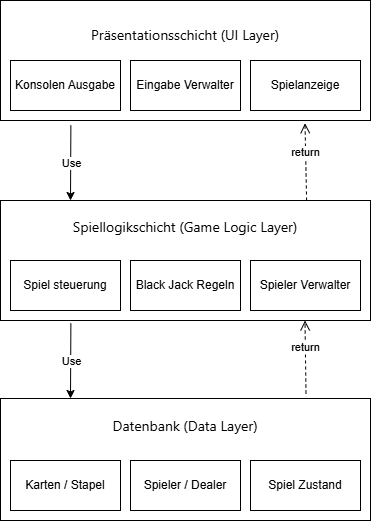

The diagram above was exported from draw.io. Its source (the exported page's mxGraphModel, read from the mxfile embedded in the PNG):
<mxGraphModel dx="1159" dy="702" grid="1" gridSize="10" guides="1" tooltips="1" connect="1" arrows="1" fold="1" page="1" pageScale="1" pageWidth="827" pageHeight="1169" math="0" shadow="0">
  <root>
    <mxCell id="0" />
    <mxCell id="1" parent="0" />
    <mxCell id="6peU1zO2u0tZjZ-HMZ3p-1" parent="1" style="rounded=0;whiteSpace=wrap;html=1;" value="&lt;span style=&quot;font-family: &amp;quot;Anthropic Sans&amp;quot;, -apple-system, BlinkMacSystemFont, &amp;quot;Segoe UI&amp;quot;, sans-serif; font-size: 14px; text-align: start; white-space: nowrap;&quot;&gt;Präsentationsschicht (UI Layer)&lt;/span&gt;&lt;div&gt;&lt;span style=&quot;font-family: &amp;quot;Anthropic Sans&amp;quot;, -apple-system, BlinkMacSystemFont, &amp;quot;Segoe UI&amp;quot;, sans-serif; font-size: 14px; text-align: start; white-space: nowrap;&quot;&gt;&lt;br&gt;&lt;/span&gt;&lt;/div&gt;&lt;div&gt;&lt;span style=&quot;font-family: &amp;quot;Anthropic Sans&amp;quot;, -apple-system, BlinkMacSystemFont, &amp;quot;Segoe UI&amp;quot;, sans-serif; font-size: 14px; text-align: start; white-space: nowrap;&quot;&gt;&lt;br&gt;&lt;/span&gt;&lt;/div&gt;&lt;div&gt;&lt;span style=&quot;font-family: &amp;quot;Anthropic Sans&amp;quot;, -apple-system, BlinkMacSystemFont, &amp;quot;Segoe UI&amp;quot;, sans-serif; font-size: 14px; text-align: start; white-space: nowrap;&quot;&gt;&lt;br&gt;&lt;/span&gt;&lt;/div&gt;" vertex="1">
      <mxGeometry height="120" width="370" x="200" y="200" as="geometry" />
    </mxCell>
    <mxCell id="6peU1zO2u0tZjZ-HMZ3p-2" parent="1" style="rounded=0;whiteSpace=wrap;html=1;" value="&lt;span style=&quot;font-family: &amp;quot;Anthropic Sans&amp;quot;, -apple-system, BlinkMacSystemFont, &amp;quot;Segoe UI&amp;quot;, sans-serif; font-size: 14px; text-align: start; white-space: nowrap;&quot;&gt;Spiellogikschicht (Game Logic Layer)&lt;/span&gt;&lt;div&gt;&lt;span style=&quot;font-family: &amp;quot;Anthropic Sans&amp;quot;, -apple-system, BlinkMacSystemFont, &amp;quot;Segoe UI&amp;quot;, sans-serif; font-size: 14px; text-align: start; white-space: nowrap;&quot;&gt;&lt;br&gt;&lt;/span&gt;&lt;/div&gt;&lt;div&gt;&lt;span style=&quot;font-family: &amp;quot;Anthropic Sans&amp;quot;, -apple-system, BlinkMacSystemFont, &amp;quot;Segoe UI&amp;quot;, sans-serif; font-size: 14px; text-align: start; white-space: nowrap;&quot;&gt;&lt;br&gt;&lt;/span&gt;&lt;/div&gt;&lt;div&gt;&lt;span style=&quot;font-family: &amp;quot;Anthropic Sans&amp;quot;, -apple-system, BlinkMacSystemFont, &amp;quot;Segoe UI&amp;quot;, sans-serif; font-size: 14px; text-align: start; white-space: nowrap;&quot;&gt;&lt;br&gt;&lt;/span&gt;&lt;/div&gt;&lt;div&gt;&lt;span style=&quot;font-family: &amp;quot;Anthropic Sans&amp;quot;, -apple-system, BlinkMacSystemFont, &amp;quot;Segoe UI&amp;quot;, sans-serif; font-size: 14px; text-align: start; white-space: nowrap;&quot;&gt;&lt;br&gt;&lt;/span&gt;&lt;/div&gt;" vertex="1">
      <mxGeometry height="120" width="370" x="200" y="400" as="geometry" />
    </mxCell>
    <mxCell id="6peU1zO2u0tZjZ-HMZ3p-4" parent="1" style="rounded=0;whiteSpace=wrap;html=1;" value="&lt;span style=&quot;font-family: &amp;quot;Anthropic Sans&amp;quot;, -apple-system, BlinkMacSystemFont, &amp;quot;Segoe UI&amp;quot;, sans-serif; font-size: 14px; text-align: start; white-space: nowrap;&quot;&gt;Datenbank (Data Layer)&lt;/span&gt;&lt;div&gt;&lt;span style=&quot;font-family: &amp;quot;Anthropic Sans&amp;quot;, -apple-system, BlinkMacSystemFont, &amp;quot;Segoe UI&amp;quot;, sans-serif; font-size: 14px; text-align: start; white-space: nowrap;&quot;&gt;&lt;br&gt;&lt;/span&gt;&lt;/div&gt;&lt;div&gt;&lt;span style=&quot;font-family: &amp;quot;Anthropic Sans&amp;quot;, -apple-system, BlinkMacSystemFont, &amp;quot;Segoe UI&amp;quot;, sans-serif; font-size: 14px; text-align: start; white-space: nowrap;&quot;&gt;&lt;br&gt;&lt;/span&gt;&lt;/div&gt;&lt;div&gt;&lt;span style=&quot;font-family: &amp;quot;Anthropic Sans&amp;quot;, -apple-system, BlinkMacSystemFont, &amp;quot;Segoe UI&amp;quot;, sans-serif; font-size: 14px; text-align: start; white-space: nowrap;&quot;&gt;&lt;br&gt;&lt;/span&gt;&lt;/div&gt;&lt;div&gt;&lt;span style=&quot;font-family: &amp;quot;Anthropic Sans&amp;quot;, -apple-system, BlinkMacSystemFont, &amp;quot;Segoe UI&amp;quot;, sans-serif; font-size: 14px; text-align: start; white-space: nowrap;&quot;&gt;&lt;br&gt;&lt;/span&gt;&lt;/div&gt;" vertex="1">
      <mxGeometry height="122" width="370" x="200" y="598" as="geometry" />
    </mxCell>
    <mxCell id="6peU1zO2u0tZjZ-HMZ3p-5" edge="1" parent="1" style="endArrow=classic;html=1;rounded=0;exitX=0.963;exitY=1.069;exitDx=0;exitDy=0;exitPerimeter=0;" value="">
      <mxGeometry relative="1" as="geometry">
        <mxPoint x="270.3800000000001" y="324.83000000000004" as="sourcePoint" />
        <mxPoint x="270" y="400" as="targetPoint" />
      </mxGeometry>
    </mxCell>
    <mxCell id="6peU1zO2u0tZjZ-HMZ3p-6" connectable="0" parent="6peU1zO2u0tZjZ-HMZ3p-5" style="edgeLabel;resizable=0;html=1;;align=center;verticalAlign=middle;" value="Use" vertex="1">
      <mxGeometry relative="1" as="geometry" />
    </mxCell>
    <mxCell id="6peU1zO2u0tZjZ-HMZ3p-8" edge="1" parent="1" style="endArrow=classic;html=1;rounded=0;exitX=0.963;exitY=1.069;exitDx=0;exitDy=0;exitPerimeter=0;" value="">
      <mxGeometry relative="1" as="geometry">
        <mxPoint x="270.3800000000001" y="522.83" as="sourcePoint" />
        <mxPoint x="270" y="598" as="targetPoint" />
      </mxGeometry>
    </mxCell>
    <mxCell id="6peU1zO2u0tZjZ-HMZ3p-9" connectable="0" parent="6peU1zO2u0tZjZ-HMZ3p-8" style="edgeLabel;resizable=0;html=1;;align=center;verticalAlign=middle;" value="Use" vertex="1">
      <mxGeometry relative="1" as="geometry" />
    </mxCell>
    <mxCell id="6peU1zO2u0tZjZ-HMZ3p-10" edge="1" parent="1" style="html=1;verticalAlign=bottom;endArrow=open;dashed=1;endSize=8;curved=0;rounded=0;entryX=0.823;entryY=1.023;entryDx=0;entryDy=0;entryPerimeter=0;exitX=0.855;exitY=-0.057;exitDx=0;exitDy=0;exitPerimeter=0;" target="6peU1zO2u0tZjZ-HMZ3p-1" value="return">
      <mxGeometry relative="1" as="geometry">
        <mxPoint x="506.1099999999999" y="399.99999999999994" as="sourcePoint" />
        <mxPoint x="503.8900000000001" y="328.1599999999999" as="targetPoint" />
      </mxGeometry>
    </mxCell>
    <mxCell id="6peU1zO2u0tZjZ-HMZ3p-11" edge="1" parent="1" style="html=1;verticalAlign=bottom;endArrow=open;dashed=1;endSize=8;curved=0;rounded=0;exitX=0.855;exitY=-0.057;exitDx=0;exitDy=0;exitPerimeter=0;" value="return">
      <mxGeometry relative="1" as="geometry">
        <mxPoint x="505.5" y="593" as="sourcePoint" />
        <mxPoint x="504.5" y="520" as="targetPoint" />
      </mxGeometry>
    </mxCell>
    <mxCell id="6peU1zO2u0tZjZ-HMZ3p-12" parent="1" style="html=1;whiteSpace=wrap;" value="Konsolen Ausgabe" vertex="1">
      <mxGeometry height="50" width="110" x="210" y="260" as="geometry" />
    </mxCell>
    <mxCell id="6peU1zO2u0tZjZ-HMZ3p-13" parent="1" style="html=1;whiteSpace=wrap;" value="Eingabe Verwalter" vertex="1">
      <mxGeometry height="50" width="110" x="330" y="260" as="geometry" />
    </mxCell>
    <mxCell id="6peU1zO2u0tZjZ-HMZ3p-14" parent="1" style="html=1;whiteSpace=wrap;" value="Spielanzeige" vertex="1">
      <mxGeometry height="50" width="110" x="450" y="260" as="geometry" />
    </mxCell>
    <mxCell id="6peU1zO2u0tZjZ-HMZ3p-15" parent="1" style="html=1;whiteSpace=wrap;" value="Spiel steuerung" vertex="1">
      <mxGeometry height="50" width="110" x="210" y="460" as="geometry" />
    </mxCell>
    <mxCell id="6peU1zO2u0tZjZ-HMZ3p-16" parent="1" style="html=1;whiteSpace=wrap;" value="Black Jack Regeln" vertex="1">
      <mxGeometry height="50" width="110" x="330" y="460" as="geometry" />
    </mxCell>
    <mxCell id="6peU1zO2u0tZjZ-HMZ3p-17" parent="1" style="html=1;whiteSpace=wrap;" value="Spieler Verwalter" vertex="1">
      <mxGeometry height="50" width="110" x="450" y="460" as="geometry" />
    </mxCell>
    <mxCell id="6peU1zO2u0tZjZ-HMZ3p-18" parent="1" style="html=1;whiteSpace=wrap;" value="Karten / Stapel" vertex="1">
      <mxGeometry height="50" width="110" x="210" y="660" as="geometry" />
    </mxCell>
    <mxCell id="6peU1zO2u0tZjZ-HMZ3p-19" parent="1" style="html=1;whiteSpace=wrap;" value="Spieler / Dealer" vertex="1">
      <mxGeometry height="50" width="110" x="330" y="660" as="geometry" />
    </mxCell>
    <mxCell id="6peU1zO2u0tZjZ-HMZ3p-20" parent="1" style="html=1;whiteSpace=wrap;" value="Spiel Zustand" vertex="1">
      <mxGeometry height="50" width="110" x="450" y="660" as="geometry" />
    </mxCell>
  </root>
</mxGraphModel>